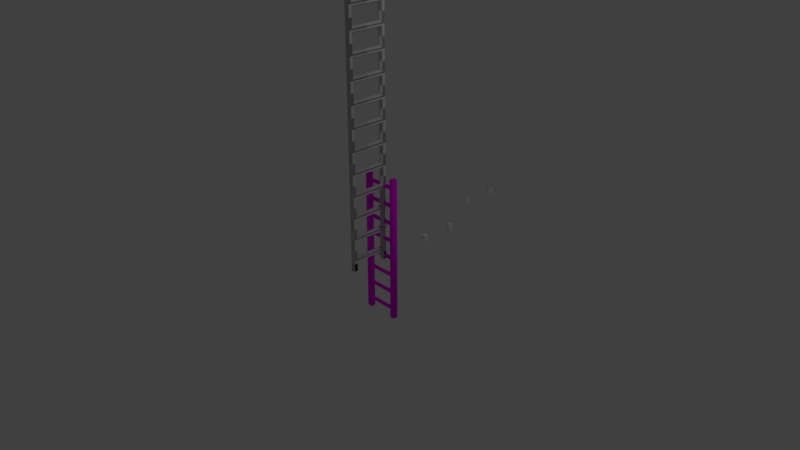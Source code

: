 # Source: Ladder.blend  (saved by Blender 2.79.0; exported with 4.5.12 LTS)
import bpy
from mathutils import Matrix  # noqa: F401  (used for matrix-valued properties, if any)

bpy.ops.wm.read_factory_settings(use_empty=True)
scene = bpy.context.scene
scene.name = 'Scene'

# ---- collections
col_collection_1 = bpy.data.collections.new('Collection 1'); scene.collection.children.link(col_collection_1)

# ---- images (referenced by path relative to the original .blend; pixels are not part of the script)
import os
ASSET_DIR = os.environ.get("B2B_ASSET_DIR", "")  # directory of the original .blend (textures are referenced by path, not embedded)
HERE = os.path.dirname(os.path.abspath(__file__))  # packed textures are extracted next to this script under _unpacked/

def load_image(name, relpath, width, height, colorspace="sRGB"):
    """Load a texture the original file referenced (path relative to the .blend, or extracted next to this script)."""
    p = next((c for c in (os.path.join(HERE, relpath), os.path.join(ASSET_DIR, relpath)) if relpath and os.path.exists(c)), "")
    if p:
        img = bpy.data.images.load(p, check_existing=True)
        img.name = name
    else:  # same state as the original file: an image datablock whose file is absent (Cycles renders it pink)
        img = bpy.data.images.new(name, width, height)
        img.source = "FILE"
        img.filepath = "//" + (relpath or name)
    img.colorspace_settings.name = colorspace
    return img
img_ladder_diffuse = load_image('Ladder_Diffuse', 'Ladder_Diffuse.png', 1024, 1024, 'sRGB')
img_rung_normals = load_image('Rung_Normals', 'Rung_Normals.png', 1024, 1024, 'sRGB')

# ---- materials (node trees are filled in below, after node groups)
mat_material_003 = bpy.data.materials.new('Material.003')
mat_material_003.alpha_threshold = 0.0
mat_material_003.roughness = 0.5
mat_material_002 = bpy.data.materials.new('Material.002')
mat_material_002.alpha_threshold = 0.0
mat_material_002.roughness = 0.5

# ---- material node trees
mat_material_003.use_nodes = True; mat_material_003.node_tree.nodes.clear()
_N = mat_material_003.node_tree.nodes; _L = mat_material_003.node_tree.links
n0 = _N.new('ShaderNodeOutputMaterial'); n0.name = 'Material Output'; n0.location = (300, 300)
n1 = _N.new('ShaderNodeBsdfDiffuse'); n1.name = 'Diffuse BSDF'; n1.location = (131, 304)
n2 = _N.new('ShaderNodeTexImage'); n2.name = 'Image Texture'; n2.location = (-38, 282)
n2.width = 140
n2.image = img_ladder_diffuse
_L.new(n1.outputs[0], n0.inputs[0])
_L.new(n2.outputs[0], n1.inputs[0])
n0.is_active_output = True
mat_material_002.use_nodes = True; mat_material_002.node_tree.nodes.clear()
_N = mat_material_002.node_tree.nodes; _L = mat_material_002.node_tree.links
n0 = _N.new('ShaderNodeOutputMaterial'); n0.name = 'Material Output'; n0.location = (300, 300)
n1 = _N.new('ShaderNodeBsdfDiffuse'); n1.name = 'Diffuse BSDF'; n1.location = (103, 310)
n2 = _N.new('ShaderNodeNormalMap'); n2.name = 'Normal Map'; n2.location = (166, 110)
n3 = _N.new('ShaderNodeTexImage'); n3.name = 'Image Texture'; n3.location = (-155, 139)
n3.width = 234
n3.image = img_rung_normals
_L.new(n1.outputs[0], n0.inputs[0])
_L.new(n3.outputs[0], n2.inputs[1])
_L.new(n2.outputs[0], n1.inputs[2])
n0.is_active_output = True

# ---- world
world_world = bpy.data.worlds.new('World'); scene.world = world_world
world_world.color = (0.05088, 0.05088, 0.05088)
world_world.use_sun_shadow = False
world_world.sun_shadow_jitter_overblur = 0.0
world_world.cycles.sampling_method = 'MANUAL'

# ---- cameras
cam_camera = bpy.data.cameras.new('Camera')
cam_camera.clip_end = 100.0
cam_camera.lens = 35.0
cam_camera.sensor_width = 32.0
cam_camera.sensor_height = 18.0
cam_camera.ortho_scale = 7.314
cam_camera.dof.focus_distance = 0.0

# ---- lights
light_lamp = bpy.data.lights.new('Lamp', 'POINT')
light_lamp.transmission_factor = 0.0
light_lamp.cutoff_distance = 30.0
light_lamp.energy = 100.0
light_lamp.shadow_buffer_clip_start = 1.001
light_lamp.shadow_soft_size = 0.1
light_lamp.shadow_maximum_resolution = 0.006
light_lamp.use_absolute_resolution = True

# ---- meshes
me_cube = bpy.data.meshes.new('Cube')
me_cube.from_pydata([(0.2545, -0.03388, -1.0), (0.2545, -0.03388, 1.0), (0.1876, -0.03388, -1.0), (0.1876, -0.03388, 1.0), (0.2545, 0.03299, -1.0), (0.2545, 0.03299, 1.0), (0.1876, 0.03299, -1.0), (0.1876, 0.03299, 1.0), (0.195, 0.0008296, -0.8963), (-0.195, 0.0008296, -0.8963), (0.195, 0.01851, -0.889), (-0.195, 0.01851, -0.889), (0.195, 0.02583, -0.8713), (-0.195, 0.02583, -0.8713), (0.195, 0.01851, -0.8536), (-0.195, 0.01851, -0.8536), (0.195, 0.0008296, -0.8463), (-0.195, 0.0008296, -0.8463), (0.195, -0.01685, -0.8536), (-0.195, -0.01685, -0.8536), (0.195, -0.02417, -0.8713), (-0.195, -0.02417, -0.8713), (0.195, -0.01685, -0.889), (-0.195, -0.01685, -0.889), (-0.1882, -0.03388, -1.0), (-0.1882, -0.03388, 1.0), (-0.2551, -0.03388, -1.0), (-0.2551, -0.03388, 1.0), (-0.1882, 0.03299, -1.0), (-0.1882, 0.03299, 1.0), (-0.2551, 0.03299, -1.0), (-0.2551, 0.03299, 1.0), (0.195, 0.0008296, -0.6463), (-0.195, 0.0008296, -0.6463), (0.195, 0.01851, -0.639), (-0.195, 0.01851, -0.639), (0.195, 0.02583, -0.6213), (-0.195, 0.02583, -0.6213), (0.195, 0.01851, -0.6036), (-0.195, 0.01851, -0.6036), (0.195, 0.0008296, -0.5963), (-0.195, 0.0008296, -0.5963), (0.195, -0.01685, -0.6036), (-0.195, -0.01685, -0.6036), (0.195, -0.02417, -0.6213), (-0.195, -0.02417, -0.6213), (0.195, -0.01685, -0.639), (-0.195, -0.01685, -0.639), (0.195, 0.0008296, -0.3963), (-0.195, 0.0008296, -0.3963), (0.195, 0.01851, -0.389), (-0.195, 0.01851, -0.389), (0.195, 0.02583, -0.3713), (-0.195, 0.02583, -0.3713), (0.195, 0.01851, -0.3536), (-0.195, 0.01851, -0.3536), (0.195, 0.0008296, -0.3463), (-0.195, 0.0008296, -0.3463), (0.195, -0.01685, -0.3536), (-0.195, -0.01685, -0.3536), (0.195, -0.02417, -0.3713), (-0.195, -0.02417, -0.3713), (0.195, -0.01685, -0.389), (-0.195, -0.01685, -0.389), (0.195, 0.0008296, -0.1463), (-0.195, 0.0008296, -0.1463), (0.195, 0.01851, -0.139), (-0.195, 0.01851, -0.139), (0.195, 0.02583, -0.1213), (-0.195, 0.02583, -0.1213), (0.195, 0.01851, -0.1036), (-0.195, 0.01851, -0.1036), (0.195, 0.0008296, -0.09629), (-0.195, 0.0008296, -0.09629), (0.195, -0.01685, -0.1036), (-0.195, -0.01685, -0.1036), (0.195, -0.02417, -0.1213), (-0.195, -0.02417, -0.1213), (0.195, -0.01685, -0.139), (-0.195, -0.01685, -0.139), (0.195, 0.0008296, 0.1037), (-0.195, 0.0008296, 0.1037), (0.195, 0.01851, 0.111), (-0.195, 0.01851, 0.111), (0.195, 0.02583, 0.1287), (-0.195, 0.02583, 0.1287), (0.195, 0.01851, 0.1464), (-0.195, 0.01851, 0.1464), (0.195, 0.0008296, 0.1537), (-0.195, 0.0008296, 0.1537), (0.195, -0.01685, 0.1464), (-0.195, -0.01685, 0.1464), (0.195, -0.02417, 0.1287), (-0.195, -0.02417, 0.1287), (0.195, -0.01685, 0.111), (-0.195, -0.01685, 0.111), (0.195, 0.0008296, 0.3487), (-0.195, 0.0008296, 0.3487), (0.195, 0.01851, 0.356), (-0.195, 0.01851, 0.356), (0.195, 0.02583, 0.3737), (-0.195, 0.02583, 0.3737), (0.195, 0.01851, 0.3914), (-0.195, 0.01851, 0.3914), (0.195, 0.0008296, 0.3987), (-0.195, 0.0008296, 0.3987), (0.195, -0.01685, 0.3914), (-0.195, -0.01685, 0.3914), (0.195, -0.02417, 0.3737), (-0.195, -0.02417, 0.3737), (0.195, -0.01685, 0.356), (-0.195, -0.01685, 0.356), (0.195, 0.0008296, 0.5987), (-0.195, 0.0008296, 0.5987), (0.195, 0.01851, 0.606), (-0.195, 0.01851, 0.606), (0.195, 0.02583, 0.6237), (-0.195, 0.02583, 0.6237), (0.195, 0.01851, 0.6414), (-0.195, 0.01851, 0.6414), (0.195, 0.0008296, 0.6487), (-0.195, 0.0008296, 0.6487), (0.195, -0.01685, 0.6414), (-0.195, -0.01685, 0.6414), (0.195, -0.02417, 0.6237), (-0.195, -0.02417, 0.6237), (0.195, -0.01685, 0.606), (-0.195, -0.01685, 0.606), (0.195, 0.0008296, 0.8487), (-0.195, 0.0008296, 0.8487), (0.195, 0.01851, 0.856), (-0.195, 0.01851, 0.856), (0.195, 0.02583, 0.8737), (-0.195, 0.02583, 0.8737), (0.195, 0.01851, 0.8914), (-0.195, 0.01851, 0.8914), (0.195, 0.0008296, 0.8987), (-0.195, 0.0008296, 0.8987), (0.195, -0.01685, 0.8914), (-0.195, -0.01685, 0.8914), (0.195, -0.02417, 0.8737), (-0.195, -0.02417, 0.8737), (0.195, -0.01685, 0.856), (-0.195, -0.01685, 0.856)], [], [(0, 1, 3, 2), (2, 3, 7, 6), (6, 7, 5, 4), (4, 5, 1, 0), (2, 6, 4, 0), (7, 3, 1, 5), (8, 9, 11, 10), (10, 11, 13, 12), (12, 13, 15, 14), (14, 15, 17, 16), (16, 17, 19, 18), (18, 19, 21, 20), (20, 21, 23, 22), (22, 23, 9, 8), (24, 25, 27, 26), (26, 27, 31, 30), (30, 31, 29, 28), (28, 29, 25, 24), (26, 30, 28, 24), (31, 27, 25, 29), (32, 33, 35, 34), (34, 35, 37, 36), (36, 37, 39, 38), (38, 39, 41, 40), (40, 41, 43, 42), (42, 43, 45, 44), (44, 45, 47, 46), (46, 47, 33, 32), (48, 49, 51, 50), (50, 51, 53, 52), (52, 53, 55, 54), (54, 55, 57, 56), (56, 57, 59, 58), (58, 59, 61, 60), (60, 61, 63, 62), (62, 63, 49, 48), (64, 65, 67, 66), (66, 67, 69, 68), (68, 69, 71, 70), (70, 71, 73, 72), (72, 73, 75, 74), (74, 75, 77, 76), (76, 77, 79, 78), (78, 79, 65, 64), (80, 81, 83, 82), (82, 83, 85, 84), (84, 85, 87, 86), (86, 87, 89, 88), (88, 89, 91, 90), (90, 91, 93, 92), (92, 93, 95, 94), (94, 95, 81, 80), (96, 97, 99, 98), (98, 99, 101, 100), (100, 101, 103, 102), (102, 103, 105, 104), (104, 105, 107, 106), (106, 107, 109, 108), (108, 109, 111, 110), (110, 111, 97, 96), (112, 113, 115, 114), (114, 115, 117, 116), (116, 117, 119, 118), (118, 119, 121, 120), (120, 121, 123, 122), (122, 123, 125, 124), (124, 125, 127, 126), (126, 127, 113, 112), (128, 129, 131, 130), (130, 131, 133, 132), (132, 133, 135, 134), (134, 135, 137, 136), (136, 137, 139, 138), (138, 139, 141, 140), (140, 141, 143, 142), (142, 143, 129, 128)])
me_cube.polygons.foreach_set('use_smooth', [True] * 76)
_uv = me_cube.uv_layers.new(name='UVMap')
_uv.uv.foreach_set('vector', [0.01758, 0.995, 0.01758, 0.00495, 0.1351, 0.00495, 0.1351, 0.995, 0.323, 0.995, 0.323, 0.00495, 0.4405, 0.00495, 0.4405, 0.995, 0.5932, 0.00495, 0.5932, 0.995, 0.4757, 0.995, 0.4757, 0.00495, 0.1703, 0.995, 0.1703, 0.00495, 0.2878, 0.00495, 0.2878, 0.995, 0.6284, 0.241, 0.6284, 0.2079, 0.7459, 0.2079, 0.7459, 0.241, 0.7811, 0.2079, 0.8986, 0.2079, 0.8986, 0.241, 0.7811, 0.241, 0.854, 0.00495, 0.854, 0.198, 0.823, 0.198, 0.823, 0.00495, 0.6905, 0.00495, 0.6905, 0.198, 0.6594, 0.198, 0.6594, 0.00495, 0.6594, 0.00495, 0.6594, 0.198, 0.6284, 0.198, 0.6284, 0.004951, 0.9203, 0.198, 0.9203, 0.00495, 0.9513, 0.00495, 0.9513, 0.198, 0.9513, 0.198, 0.9513, 0.00495, 0.9824, 0.00495, 0.9824, 0.198, 0.7257, 0.198, 0.7257, 0.00495, 0.7567, 0.00495, 0.7567, 0.198, 0.7567, 0.198, 0.7567, 0.00495, 0.7878, 0.00495, 0.7878, 0.198, 0.8851, 0.00495, 0.8851, 0.198, 0.854, 0.198, 0.854, 0.00495, 0.01758, 0.995, 0.01758, 0.00495, 0.1351, 0.00495, 0.1351, 0.995, 0.323, 0.995, 0.323, 0.00495, 0.4405, 0.00495, 0.4405, 0.995, 0.5932, 0.00495, 0.5932, 0.995, 0.4757, 0.995, 0.4757, 0.00495, 0.1703, 0.995, 0.1703, 0.00495, 0.2878, 0.00495, 0.2878, 0.995, 0.6284, 0.241, 0.6284, 0.2079, 0.7459, 0.2079, 0.7459, 0.241, 0.7811, 0.2079, 0.8986, 0.2079, 0.8986, 0.241, 0.7811, 0.241, 0.854, 0.00495, 0.854, 0.198, 0.823, 0.198, 0.823, 0.00495, 0.6905, 0.00495, 0.6905, 0.198, 0.6594, 0.198, 0.6594, 0.00495, 0.6594, 0.00495, 0.6594, 0.198, 0.6284, 0.198, 0.6284, 0.004951, 0.9203, 0.198, 0.9203, 0.00495, 0.9513, 0.00495, 0.9513, 0.198, 0.9513, 0.198, 0.9513, 0.00495, 0.9824, 0.00495, 0.9824, 0.198, 0.7257, 0.198, 0.7257, 0.00495, 0.7567, 0.00495, 0.7567, 0.198, 0.7567, 0.198, 0.7567, 0.00495, 0.7878, 0.00495, 0.7878, 0.198, 0.8851, 0.00495, 0.8851, 0.198, 0.854, 0.198, 0.854, 0.00495, 0.854, 0.00495, 0.854, 0.198, 0.823, 0.198, 0.823, 0.00495, 0.6905, 0.00495, 0.6905, 0.198, 0.6594, 0.198, 0.6594, 0.00495, 0.6594, 0.00495, 0.6594, 0.198, 0.6284, 0.198, 0.6284, 0.004951, 0.9203, 0.198, 0.9203, 0.00495, 0.9513, 0.00495, 0.9513, 0.198, 0.9513, 0.198, 0.9513, 0.00495, 0.9824, 0.00495, 0.9824, 0.198, 0.7257, 0.198, 0.7257, 0.00495, 0.7567, 0.00495, 0.7567, 0.198, 0.7567, 0.198, 0.7567, 0.00495, 0.7878, 0.00495, 0.7878, 0.198, 0.8851, 0.00495, 0.8851, 0.198, 0.854, 0.198, 0.854, 0.00495, 0.854, 0.00495, 0.854, 0.198, 0.823, 0.198, 0.823, 0.00495, 0.6905, 0.00495, 0.6905, 0.198, 0.6594, 0.198, 0.6594, 0.00495, 0.6594, 0.00495, 0.6594, 0.198, 0.6284, 0.198, 0.6284, 0.004951, 0.9203, 0.198, 0.9203, 0.00495, 0.9513, 0.00495, 0.9513, 0.198, 0.9513, 0.198, 0.9513, 0.00495, 0.9824, 0.00495, 0.9824, 0.198, 0.7257, 0.198, 0.7257, 0.00495, 0.7567, 0.00495, 0.7567, 0.198, 0.7567, 0.198, 0.7567, 0.00495, 0.7878, 0.00495, 0.7878, 0.198, 0.8851, 0.00495, 0.8851, 0.198, 0.854, 0.198, 0.854, 0.00495, 0.854, 0.00495, 0.854, 0.198, 0.823, 0.198, 0.823, 0.00495, 0.6905, 0.00495, 0.6905, 0.198, 0.6594, 0.198, 0.6594, 0.00495, 0.6594, 0.00495, 0.6594, 0.198, 0.6284, 0.198, 0.6284, 0.004951, 0.9203, 0.198, 0.9203, 0.00495, 0.9513, 0.00495, 0.9513, 0.198, 0.9513, 0.198, 0.9513, 0.00495, 0.9824, 0.00495, 0.9824, 0.198, 0.7257, 0.198, 0.7257, 0.00495, 0.7567, 0.00495, 0.7567, 0.198, 0.7567, 0.198, 0.7567, 0.00495, 0.7878, 0.00495, 0.7878, 0.198, 0.8851, 0.00495, 0.8851, 0.198, 0.854, 0.198, 0.854, 0.00495, 0.854, 0.00495, 0.854, 0.198, 0.823, 0.198, 0.823, 0.00495, 0.6905, 0.00495, 0.6905, 0.198, 0.6594, 0.198, 0.6594, 0.00495, 0.6594, 0.00495, 0.6594, 0.198, 0.6284, 0.198, 0.6284, 0.004951, 0.9203, 0.198, 0.9203, 0.00495, 0.9513, 0.00495, 0.9513, 0.198, 0.9513, 0.198, 0.9513, 0.00495, 0.9824, 0.00495, 0.9824, 0.198, 0.7257, 0.198, 0.7257, 0.00495, 0.7567, 0.00495, 0.7567, 0.198, 0.7567, 0.198, 0.7567, 0.00495, 0.7878, 0.00495, 0.7878, 0.198, 0.8851, 0.00495, 0.8851, 0.198, 0.854, 0.198, 0.854, 0.00495, 0.854, 0.00495, 0.854, 0.198, 0.823, 0.198, 0.823, 0.00495, 0.6905, 0.00495, 0.6905, 0.198, 0.6594, 0.198, 0.6594, 0.00495, 0.6594, 0.00495, 0.6594, 0.198, 0.6284, 0.198, 0.6284, 0.004951, 0.9203, 0.198, 0.9203, 0.00495, 0.9513, 0.00495, 0.9513, 0.198, 0.9513, 0.198, 0.9513, 0.00495, 0.9824, 0.00495, 0.9824, 0.198, 0.7257, 0.198, 0.7257, 0.00495, 0.7567, 0.00495, 0.7567, 0.198, 0.7567, 0.198, 0.7567, 0.00495, 0.7878, 0.00495, 0.7878, 0.198, 0.8851, 0.00495, 0.8851, 0.198, 0.854, 0.198, 0.854, 0.00495, 0.854, 0.00495, 0.854, 0.198, 0.823, 0.198, 0.823, 0.00495, 0.6905, 0.00495, 0.6905, 0.198, 0.6594, 0.198, 0.6594, 0.00495, 0.6594, 0.00495, 0.6594, 0.198, 0.6284, 0.198, 0.6284, 0.004951, 0.9203, 0.198, 0.9203, 0.00495, 0.9513, 0.00495, 0.9513, 0.198, 0.9513, 0.198, 0.9513, 0.00495, 0.9824, 0.00495, 0.9824, 0.198, 0.7257, 0.198, 0.7257, 0.00495, 0.7567, 0.00495, 0.7567, 0.198, 0.7567, 0.198, 0.7567, 0.00495, 0.7878, 0.00495, 0.7878, 0.198, 0.8851, 0.00495, 0.8851, 0.198, 0.854, 0.198, 0.854, 0.00495])
me_cube.materials.append(mat_material_003)
me_cube.use_remesh_preserve_volume = False
me_cube.use_remesh_preserve_attributes = False
me_cube.use_mirror_vertex_groups = False
me_cube.update()
me_cylinder_004 = bpy.data.meshes.new('Cylinder.004')
me_cylinder_004.from_pydata([(0.0, -0.2072, 0.1429), (0.03464, -0.2272, 0.1429), (0.03464, -0.2672, 0.1429), (-3.497e-09, -0.2872, 0.1429), (-0.03464, -0.2672, 0.1429), (-0.03464, -0.2272, 0.1429), (0.03464, -0.2672, 0.254), (-3.497e-09, -0.2872, 0.254), (-0.03464, -0.2672, 0.254), (0.03464, -0.2272, 0.2539), (0.0, -0.2073, 0.246), (-0.03464, -0.2272, 0.2539)], [], [(10, 9, 1, 0), (9, 6, 2, 1), (6, 7, 3, 2), (7, 8, 4, 3), (8, 11, 5, 4), (11, 10, 0, 5), (3, 4, 5, 0), (1, 2, 3, 0)])
me_cylinder_004.use_remesh_preserve_volume = False
me_cylinder_004.use_remesh_preserve_attributes = False
me_cylinder_004.use_mirror_vertex_groups = False
me_cylinder_004.update()
me_cylinder_003 = bpy.data.meshes.new('Cylinder.003')
me_cylinder_003.from_pydata([(0.0, -0.2072, -0.07676), (0.03464, -0.2272, -0.07676), (0.03464, -0.2672, -0.07676), (-3.497e-09, -0.2872, -0.07676), (-0.03464, -0.2672, -0.07676), (-0.03464, -0.2272, -0.07676), (0.03464, -0.2672, -0.1879), (-3.497e-09, -0.2872, -0.1879), (-0.03464, -0.2672, -0.1879), (0.03464, -0.2272, -0.1878), (0.0, -0.2073, -0.1799), (-0.03464, -0.2272, -0.1878)], [], [(10, 0, 1, 9), (9, 1, 2, 6), (6, 2, 3, 7), (7, 3, 4, 8), (8, 4, 5, 11), (11, 5, 0, 10), (3, 0, 5, 4), (1, 0, 3, 2)])
me_cylinder_003.use_remesh_preserve_volume = False
me_cylinder_003.use_remesh_preserve_attributes = False
me_cylinder_003.use_mirror_vertex_groups = False
me_cylinder_003.update()
me_cylinder_006 = bpy.data.meshes.new('Cylinder.006')
me_cylinder_006.from_pydata([(0.0, -0.2073, 0.04), (0.03464, -0.2271, 0.01982), (-0.03464, -0.2271, 0.01982), (0.0, -0.2072, 0.1466), (0.03464, -0.2272, 0.1466), (0.03464, -0.2672, 0.1466), (-3.497e-09, -0.2872, 0.1466), (-0.03464, -0.2672, 0.1466), (-0.03464, -0.2272, 0.1466), (0.03464, -0.2672, 0.01964), (-3.497e-09, -0.2872, 0.01964), (-0.03464, -0.2672, 0.01964), (0.0, 0.0, 0.04), (0.03464, 0.0, 0.02), (-0.03464, 0.0, 0.02), (0.03464, -0.2271, -0.0002231), (-0.03464, -0.2271, -0.0002231), (0.03464, -0.2672, -0.0004461), (-3.497e-09, -0.2872, -0.0004461), (-0.03464, -0.2672, -0.0004461), (-0.03464, 0.0, 0.0), (0.03464, 0.0, -1.863e-09)], [], [(12, 0, 1, 13), (20, 16, 2, 14), (14, 2, 0, 12), (0, 3, 4, 1), (1, 4, 5, 9), (9, 5, 6, 10), (10, 6, 7, 11), (11, 7, 8, 2), (2, 8, 3, 0), (19, 11, 2, 16), (18, 10, 11, 19), (17, 9, 10, 18), (15, 1, 9, 17), (13, 1, 15, 21)])
_uv = me_cylinder_006.uv_layers.new(name='UVMap')
_uv.uv.foreach_set('vector', [0.6072, 0.9304, 0.6072, 0.2089, 0.75, 0.1399, 0.7496, 0.9304, 0.5219, 2.103e-08, 0.5227, 0.7905, 0.4514, 0.7905, 0.4507, 1.051e-08, 0.4507, 1.051e-08, 0.4514, 0.7905, 0.3795, 0.7215, 0.3795, 0.0, 0.8579, 0.3713, 0.8576, 0.0001022, 1.0, 0.0, 1.0, 0.4414, 0.75, 0.1399, 0.5235, 0.1394, 0.5235, 0.000161, 0.7503, 2.2e-05, 0.7862, 0.8835, 0.7862, 0.4415, 0.9286, 0.4415, 0.9286, 0.8835, 0.452, 1.0, 0.0, 1.0, 0.0, 0.9304, 0.452, 0.9304, 0.452, 0.9304, 0.0, 0.9304, 5.305e-08, 0.7911, 0.4514, 0.7905, 0.7862, 0.4415, 0.7862, 7.403e-05, 0.8576, 0.0001022, 0.8579, 0.3713, 0.5235, 0.9304, 0.452, 0.9304, 0.4514, 0.7905, 0.5227, 0.7905, 0.5235, 1.0, 0.452, 1.0, 0.452, 0.9304, 0.5235, 0.9304, 0.7862, 0.9534, 0.7862, 0.8835, 0.9286, 0.8835, 0.9286, 0.9534, 0.7858, 0.1399, 0.75, 0.1399, 0.7503, 2.2e-05, 0.7862, 0.0, 0.7496, 0.9304, 0.75, 0.1399, 0.7858, 0.1399, 0.7854, 0.9304])
me_cylinder_006.materials.append(mat_material_002)
me_cylinder_006.use_remesh_preserve_volume = False
me_cylinder_006.use_remesh_preserve_attributes = False
me_cylinder_006.use_mirror_vertex_groups = False
me_cylinder_006.update()

# ---- objects
ob_ladder = bpy.data.objects.new('Ladder', me_cube)
ob_lp_bottomcap = bpy.data.objects.new('LP_BottomCap', me_cylinder_004)
ob_lp_topcap = bpy.data.objects.new('LP_TopCap', me_cylinder_003)
ob_cage_rung = bpy.data.objects.new('Cage_Rung', me_cylinder_006)
ob_lamp = bpy.data.objects.new('Lamp', light_lamp)
ob_camera = bpy.data.objects.new('Camera', cam_camera)

# ---- transforms, parenting, visibility, modifiers, constraints
ob_ladder.location = (-0.02322, 0.2452, 0.02659)
ob_ladder.lineart.crease_threshold = 0.0
ob_lp_bottomcap.location = (0.0, 2.078, 0.0)
ob_lp_bottomcap.hide_viewport = True
ob_lp_bottomcap.lineart.crease_threshold = 0.0
_m = ob_lp_bottomcap.modifiers.new('Mirror', 'MIRROR')
_m.use_axis = (False, True, False)
_m.use_clip = True
ob_lp_topcap.location = (0.0, 1.251, 0.0)
ob_lp_topcap.hide_viewport = True
ob_lp_topcap.lineart.crease_threshold = 0.0
_m = ob_lp_topcap.modifiers.new('Mirror', 'MIRROR')
_m.use_axis = (False, True, False)
_m.use_clip = True
ob_cage_rung.location = (0.0, 0.0, 0.0)
ob_cage_rung.hide_viewport = True
ob_cage_rung.lineart.crease_threshold = 0.0
_m = ob_cage_rung.modifiers.new('Mirror', 'MIRROR')
_m.use_axis = (False, True, True)
_m.use_clip = True
_m = ob_cage_rung.modifiers.new('Array', 'ARRAY')
_m.count = 13
_m.constant_offset_displace = (0.0, 0.0, 0.0)
_m.relative_offset_displace = (0.0, 0.0, 1.0)
_m.start_cap = ob_lp_bottomcap
_m.end_cap = ob_lp_topcap
ob_lamp.location = (4.076, 1.005, 5.904)
ob_lamp.rotation_euler = (0.6503, 0.05522, 1.866)
ob_lamp.lock_rotations_4d = False
ob_lamp.empty_display_type = 'ARROWS'
ob_lamp.color = (0.0, 0.0, 0.0, 0.0)
ob_lamp.lineart.crease_threshold = 0.0
ob_camera.location = (7.481, -6.508, 5.344)
ob_camera.rotation_euler = (1.109, 0.0, 0.8149)
ob_camera.lock_rotations_4d = False
ob_camera.empty_display_type = 'ARROWS'
ob_camera.color = (0.0, 0.0, 0.0, 0.0)
ob_camera.display_type = 'WIRE'
ob_camera.lineart.crease_threshold = 0.0

# ---- collection membership
col_collection_1.objects.link(ob_ladder)
col_collection_1.objects.link(ob_lp_bottomcap)
col_collection_1.objects.link(ob_lp_topcap)
col_collection_1.objects.link(ob_cage_rung)
col_collection_1.objects.link(ob_lamp)
col_collection_1.objects.link(ob_camera)

# ---- scene / render settings (as saved in the file)
scene.camera = ob_camera
scene.frame_start = 1; scene.frame_end = 250; scene.frame_set(1)
scene.render.engine = 'CYCLES'
scene.render.resolution_percentage = 50
scene.render.dither_intensity = 0.0
scene.cycles.use_denoising = False
scene.cycles.samples = 128
scene.cycles.sampling_pattern = 'TABULATED_SOBOL'
scene.cycles.use_adaptive_sampling = False
scene.cycles.use_light_tree = False
scene.cycles.blur_glossy = 0.0
scene.cycles.sample_clamp_indirect = 0.0
scene.cycles.bake_type = 'NORMAL'
scene.view_settings.view_transform = 'Standard'
bpy.context.view_layer.update()
